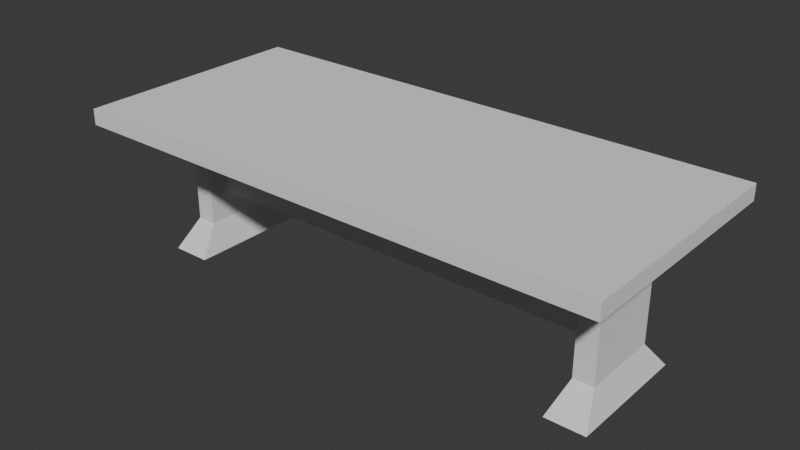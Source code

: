 # Source: table2.blend  (saved by Blender 5.1.30; exported with 4.5.12 LTS)
import bpy
from mathutils import Matrix  # noqa: F401  (used for matrix-valued properties, if any)

bpy.ops.wm.read_factory_settings(use_empty=True)
scene = bpy.context.scene
scene.name = 'Scene'

# ---- collections
col_collection = bpy.data.collections.new('Collection'); scene.collection.children.link(col_collection)

# ---- world
world_world = bpy.data.worlds.new('World'); scene.world = world_world
world_world.use_nodes = True; world_world.node_tree.nodes.clear()
_N = world_world.node_tree.nodes; _L = world_world.node_tree.links
n0 = _N.new('ShaderNodeOutputWorld'); n0.name = 'World Output'; n0.location = (200, 100)
n1 = _N.new('ShaderNodeBackground'); n1.name = 'Background'; n1.location = (-200, 100)
n1.inputs[0].default_value = (0.05088, 0.05088, 0.05088, 1.0)
_L.new(n1.outputs[0], n0.inputs[0])
n0.is_active_output = True
world_world.color = (0.05088, 0.05088, 0.05088)
world_world.sun_shadow_jitter_overblur = 0.0

# ---- meshes
me_cube = bpy.data.meshes.new('Cube')
me_cube.from_pydata([(-1.5, -0.75, 0.897), (-1.5, -0.75, 0.9964), (-1.5, 0.75, 0.897), (-1.5, 0.75, 0.9964), (1.5, -0.75, 0.897), (1.5, -0.75, 0.9964), (1.5, 0.75, 0.897), (1.5, 0.75, 0.9964), (-1.438, 0.25, 0.897), (-1.438, -0.25, 0.897), (-1.5, -0.25, 0.9964), (-1.5, 0.25, 0.9964), (1.438, -0.25, 0.897), (1.438, 0.25, 0.897), (1.5, 0.25, 0.9964), (1.5, -0.25, 0.9964), (1.25, 0.75, 0.897), (0.0, 0.75, 0.897), (-1.25, 0.75, 0.897), (-1.25, 0.75, 0.9964), (0.0, 0.75, 0.9964), (1.25, 0.75, 0.9964), (-1.25, -0.75, 0.897), (0.0, -0.75, 0.897), (1.25, -0.75, 0.897), (1.25, -0.75, 0.9964), (0.0, -0.75, 0.9964), (-1.25, -0.75, 0.9964), (-1.25, 0.25, 0.9964), (0.0, 0.25, 0.9964), (1.25, 0.25, 0.9964), (-1.25, -0.25, 0.9964), (0.0, -0.25, 0.9964), (1.25, -0.25, 0.9964), (1.312, 0.25, 0.897), (0.0, 0.25, 0.897), (-1.312, 0.25, 0.897), (1.312, -0.25, 0.897), (0.0, -0.25, 0.897), (-1.312, -0.25, 0.897), (-1.438, 0.25, 0.1794), (-1.438, -0.25, 0.1794), (1.438, -0.25, 0.1794), (1.438, 0.25, 0.1794), (-1.312, 0.25, 0.1794), (-1.312, -0.25, 0.1794), (1.312, 0.25, 0.1794), (1.312, -0.25, 0.1794), (-1.5, 0.3993, -1.337e-08), (-1.5, -0.3993, -1.337e-08), (1.5, -0.3993, -1.337e-08), (1.5, 0.3993, -1.337e-08), (-1.25, 0.3993, -1.337e-08), (-1.25, -0.3993, -1.337e-08), (1.25, 0.3993, -1.337e-08), (1.25, -0.3993, -1.337e-08), (1.7, 0.75, 0.9964), (1.7, 0.75, 0.897), (1.7, 0.25, 0.897), (1.7, -0.25, 0.9964), (1.7, -0.75, 0.9964), (1.7, -0.75, 0.897), (1.7, -0.25, 0.897), (1.7, 0.25, 0.9964), (-1.7, -0.25, 0.897), (-1.7, -0.75, 0.897), (-1.7, -0.75, 0.9964), (-1.7, 0.25, 0.9964), (-1.7, 0.75, 0.9964), (-1.7, 0.75, 0.897), (-1.7, 0.25, 0.897), (-1.7, -0.25, 0.9964), (-1.312, 0.125, 0.7176), (-1.312, -0.125, 0.7176), (-1.312, 0.125, 0.3588), (-1.312, -0.125, 0.3588), (1.312, 0.125, 0.7176), (1.312, -0.125, 0.7176), (1.312, 0.125, 0.3588), (1.312, -0.125, 0.3588)], [], [(11, 3, 68, 67), (16, 21, 7, 6), (12, 13, 58, 62), (22, 27, 1, 0), (37, 12, 4, 24), (31, 10, 1, 27), (19, 3, 11, 28), (28, 11, 10, 31), (16, 6, 13, 34), (34, 46, 78, 76), (15, 5, 60, 59), (14, 15, 59, 63), (8, 9, 64, 70), (10, 11, 67, 71), (39, 9, 41, 45), (36, 35, 38, 39), (35, 34, 37, 38), (2, 18, 36, 8), (18, 17, 35, 36), (17, 16, 34, 35), (14, 30, 33, 15), (30, 29, 32, 33), (29, 28, 31, 32), (7, 21, 30, 14), (21, 20, 29, 30), (20, 19, 28, 29), (15, 33, 25, 5), (33, 32, 26, 25), (32, 31, 27, 26), (9, 39, 22, 0), (39, 38, 23, 22), (38, 37, 24, 23), (4, 5, 25, 24), (24, 25, 26, 23), (23, 26, 27, 22), (2, 3, 19, 18), (18, 19, 20, 17), (17, 20, 21, 16), (41, 40, 48, 49), (40, 44, 52, 48), (44, 36, 72, 74), (13, 12, 42, 43), (34, 13, 43, 46), (9, 8, 40, 41), (8, 36, 44, 40), (12, 37, 47, 42), (54, 51, 50, 55), (48, 52, 53, 49), (47, 46, 54, 55), (42, 47, 55, 50), (45, 41, 49, 53), (43, 42, 50, 51), (44, 45, 53, 52), (46, 43, 51, 54), (62, 59, 60, 61), (57, 56, 63, 58), (58, 63, 59, 62), (6, 7, 56, 57), (5, 4, 61, 60), (7, 14, 63, 56), (13, 6, 57, 58), (4, 12, 62, 61), (70, 67, 68, 69), (65, 66, 71, 64), (64, 71, 67, 70), (9, 0, 65, 64), (1, 10, 71, 66), (3, 2, 69, 68), (2, 8, 70, 69), (0, 1, 66, 65), (72, 73, 75, 74), (45, 44, 74, 75), (36, 39, 73, 72), (39, 45, 75, 73), (77, 76, 78, 79), (37, 34, 76, 77), (47, 37, 77, 79), (46, 47, 79, 78), (75, 74, 78, 79), (73, 75, 79, 77), (72, 73, 77, 76), (74, 72, 76, 78)])
_uv = me_cube.uv_layers.new(name='UVMap')
_uv.uv.foreach_set('vector', [0.3529, -0.3824, 0.05882, -0.3824, 0.05882, -0.5, 0.3529, -0.5, 0.4416, 1.235, 0.3604, 1.235, 0.3604, 1.382, 0.4416, 1.382, 0.6471, 1.346, 0.3529, 1.346, 0.3529, 1.5, 0.6471, 1.5, 0.4416, -0.2353, 0.3604, -0.2353, 0.3604, -0.3824, 0.4416, -0.3824, 0.6471, 1.272, 0.6471, 1.346, 0.9412, 1.382, 0.9412, 1.235, 0.6471, -0.2353, 0.6471, -0.3824, 0.9412, -0.3824, 0.9412, -0.2353, 0.05882, -0.2353, 0.05882, -0.3824, 0.3529, -0.3824, 0.3529, -0.2353, 0.3529, -0.2353, 0.3529, -0.3824, 0.6471, -0.3824, 0.6471, -0.2353, 0.05882, 1.235, 0.05882, 1.382, 0.3529, 1.346, 0.3529, 1.272, 0.4416, 0.6471, 0.7663, 0.6471, 0.6851, 0.5735, 0.5228, 0.5735, 0.6471, 1.382, 0.9412, 1.382, 0.9412, 1.5, 0.6471, 1.5, 0.3529, 1.382, 0.6471, 1.382, 0.6471, 1.5, 0.3529, 1.5, 0.3529, -0.3456, 0.6471, -0.3456, 0.6471, -0.5, 0.3529, -0.5, 0.6471, -0.3824, 0.3529, -0.3824, 0.3529, -0.5, 0.6471, -0.5, 0.4416, -0.2721, 0.4416, -0.3456, 0.7663, -0.3456, 0.7663, -0.2721, 0.3529, -0.2721, 0.3529, 0.5, 0.6471, 0.5, 0.6471, -0.2721, 0.3529, 0.5, 0.3529, 1.272, 0.6471, 1.272, 0.6471, 0.5, 0.05882, -0.3824, 0.05882, -0.2353, 0.3529, -0.2721, 0.3529, -0.3456, 0.05882, -0.2353, 0.05882, 0.5, 0.3529, 0.5, 0.3529, -0.2721, 0.05882, 0.5, 0.05882, 1.235, 0.3529, 1.272, 0.3529, 0.5, 0.3529, 1.382, 0.3529, 1.235, 0.6471, 1.235, 0.6471, 1.382, 0.3529, 1.235, 0.3529, 0.5, 0.6471, 0.5, 0.6471, 1.235, 0.3529, 0.5, 0.3529, -0.2353, 0.6471, -0.2353, 0.6471, 0.5, 0.05882, 1.382, 0.05882, 1.235, 0.3529, 1.235, 0.3529, 1.382, 0.05882, 1.235, 0.05882, 0.5, 0.3529, 0.5, 0.3529, 1.235, 0.05882, 0.5, 0.05882, -0.2353, 0.3529, -0.2353, 0.3529, 0.5, 0.6471, 1.382, 0.6471, 1.235, 0.9412, 1.235, 0.9412, 1.382, 0.6471, 1.235, 0.6471, 0.5, 0.9412, 0.5, 0.9412, 1.235, 0.6471, 0.5, 0.6471, -0.2353, 0.9412, -0.2353, 0.9412, 0.5, 0.6471, -0.3456, 0.6471, -0.2721, 0.9412, -0.2353, 0.9412, -0.3824, 0.6471, -0.2721, 0.6471, 0.5, 0.9412, 0.5, 0.9412, -0.2353, 0.6471, 0.5, 0.6471, 1.272, 0.9412, 1.235, 0.9412, 0.5, 0.4416, 1.382, 0.3604, 1.382, 0.3604, 1.235, 0.4416, 1.235, 0.4416, 1.235, 0.3604, 1.235, 0.3604, 0.5, 0.4416, 0.5, 0.4416, 0.5, 0.3604, 0.5, 0.3604, -0.2353, 0.4416, -0.2353, 0.4416, -0.3824, 0.3604, -0.3824, 0.3604, -0.2353, 0.4416, -0.2353, 0.4416, -0.2353, 0.3604, -0.2353, 0.3604, 0.5, 0.4416, 0.5, 0.4416, 0.5, 0.3604, 0.5, 0.3604, 1.235, 0.4416, 1.235, 0.7663, 0.3529, 0.7663, 0.6471, 0.8475, 0.7349, 0.8475, 0.2651, 0.3529, -0.3456, 0.3529, -0.2721, 0.2651, -0.2353, 0.2651, -0.3824, 0.7663, 0.6471, 0.4416, 0.6471, 0.5228, 0.5735, 0.6851, 0.5735, 0.4416, 0.6471, 0.4416, 0.3529, 0.7663, 0.3529, 0.7663, 0.6471, 0.4416, 1.272, 0.4416, 1.346, 0.7663, 1.346, 0.7663, 1.272, 0.4416, 0.3529, 0.4416, 0.6471, 0.7663, 0.6471, 0.7663, 0.3529, 0.4416, -0.3456, 0.4416, -0.2721, 0.7663, -0.2721, 0.7663, -0.3456, 0.4416, 1.346, 0.4416, 1.272, 0.7663, 1.272, 0.7663, 1.346, 0.2651, 1.235, 0.2651, 1.382, 0.7349, 1.382, 0.7349, 1.235, 0.2651, -0.3824, 0.2651, -0.2353, 0.7349, -0.2353, 0.7349, -0.3824, 0.7663, 0.3529, 0.7663, 0.6471, 0.8475, 0.7349, 0.8475, 0.2651, 0.6471, 1.346, 0.6471, 1.272, 0.7349, 1.235, 0.7349, 1.382, 0.6471, -0.2721, 0.6471, -0.3456, 0.7349, -0.3824, 0.7349, -0.2353, 0.7663, 0.6471, 0.7663, 0.3529, 0.8475, 0.2651, 0.8475, 0.7349, 0.7663, 0.6471, 0.7663, 0.3529, 0.8475, 0.2651, 0.8475, 0.7349, 0.3529, 1.272, 0.3529, 1.346, 0.2651, 1.382, 0.2651, 1.235, 0.4416, 0.3529, 0.3604, 0.3529, 0.3604, 0.05882, 0.4416, 0.05882, 0.4416, 0.9412, 0.3604, 0.9412, 0.3604, 0.6471, 0.4416, 0.6471, 0.4416, 0.6471, 0.3604, 0.6471, 0.3604, 0.3529, 0.4416, 0.3529, 0.4416, 1.382, 0.3604, 1.382, 0.3604, 1.5, 0.4416, 1.5, 0.3604, 1.382, 0.4416, 1.382, 0.4416, 1.5, 0.3604, 1.5, 0.05882, 1.382, 0.3529, 1.382, 0.3529, 1.5, 0.05882, 1.5, 0.3529, 1.346, 0.05882, 1.382, 0.05882, 1.5, 0.3529, 1.5, 0.9412, 1.382, 0.6471, 1.346, 0.6471, 1.5, 0.9412, 1.5, 0.4416, 0.6471, 0.3604, 0.6471, 0.3604, 0.9412, 0.4416, 0.9412, 0.4416, 0.05882, 0.3604, 0.05882, 0.3604, 0.3529, 0.4416, 0.3529, 0.4416, 0.3529, 0.3604, 0.3529, 0.3604, 0.6471, 0.4416, 0.6471, 0.6471, -0.3456, 0.9412, -0.3824, 0.9412, -0.5, 0.6471, -0.5, 0.9412, -0.3824, 0.6471, -0.3824, 0.6471, -0.5, 0.9412, -0.5, 0.3604, -0.3824, 0.4416, -0.3824, 0.4416, -0.5, 0.3604, -0.5, 0.05882, -0.3824, 0.3529, -0.3456, 0.3529, -0.5, 0.05882, -0.5, 0.4416, -0.3824, 0.3604, -0.3824, 0.3604, -0.5, 0.4416, -0.5, 0.5228, 0.5735, 0.5228, 0.4265, 0.6851, 0.4265, 0.6851, 0.5735, 0.7663, 0.3529, 0.7663, 0.6471, 0.6851, 0.5735, 0.6851, 0.4265, 0.4416, 0.6471, 0.4416, 0.3529, 0.5228, 0.4265, 0.5228, 0.5735, 0.4416, 0.3529, 0.7663, 0.3529, 0.6851, 0.4265, 0.5228, 0.4265, 0.5228, 0.4265, 0.5228, 0.5735, 0.6851, 0.5735, 0.6851, 0.4265, 0.4416, 0.3529, 0.4416, 0.6471, 0.5228, 0.5735, 0.5228, 0.4265, 0.7663, 0.3529, 0.4416, 0.3529, 0.5228, 0.4265, 0.6851, 0.4265, 0.7663, 0.6471, 0.7663, 0.3529, 0.6851, 0.4265, 0.6851, 0.5735, 0.5735, -0.2721, 0.4265, -0.2721, 0.4265, 1.272, 0.5735, 1.272, 0.5228, -0.2721, 0.6851, -0.2721, 0.6851, 1.272, 0.5228, 1.272, 0.4265, -0.2721, 0.5735, -0.2721, 0.5735, 1.272, 0.4265, 1.272, 0.6851, -0.2721, 0.5228, -0.2721, 0.5228, 1.272, 0.6851, 1.272])
me_cube.update()

# ---- objects
ob_cube = bpy.data.objects.new('Cube', me_cube)

# ---- transforms, parenting, visibility, modifiers, constraints
ob_cube.location = (0.0, 0.0, 0.0)

# ---- collection membership
col_collection.objects.link(ob_cube)

# ---- scene / render settings (as saved in the file)
scene.frame_start = 1; scene.frame_end = 250; scene.frame_set(1)
scene.render.engine = 'BLENDER_EEVEE_NEXT'
scene.render.bake_bias = 0.0
scene.render.bake_samples = 0
scene.cycles.sampling_pattern = 'TABULATED_SOBOL'
scene.eevee.use_volume_custom_range = False
bpy.context.view_layer.update()

# ---- added for rendering (the .blend has no active camera and no usable light): camera, sun
cam_auto = bpy.data.cameras.new('AutoCamera')
cam_auto.lens = 50.0
cam_auto.sensor_width = 36.0
cam_auto.clip_end = 1000.0
ob_auto_camera = bpy.data.objects.new('AutoCamera', cam_auto)
scene.collection.objects.link(ob_auto_camera)
ob_auto_camera.location = (3.55975, -4.2717, 3.346)
ob_auto_camera.rotation_euler = (1.09748, -7.21219e-08, 0.694738)
scene.camera = ob_auto_camera
light_auto_sun = bpy.data.lights.new('AutoSun', 'SUN')
light_auto_sun.energy = 3.0
light_auto_sun.angle = 0.0523599
ob_auto_sun = bpy.data.objects.new('AutoSun', light_auto_sun)
scene.collection.objects.link(ob_auto_sun)
ob_auto_sun.rotation_euler = (0.872665, 0.174533, 0.523599)
bpy.context.view_layer.update()
